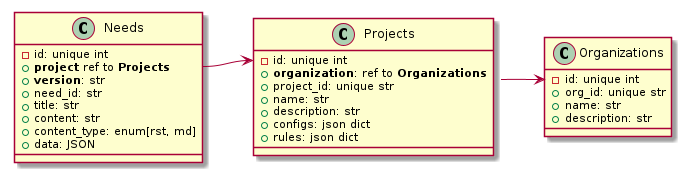

The diagram above was rendered by PlantUML. Its source (embedded in the PNG):
@startuml
    class Organizations {
        - id: unique int
        + org_id: unique str
        + name: str
        + description: str
    }
    class Projects {
        - id: unique int
        + **organization**: ref to **Organizations**
        + project_id: unique str
        + name: str
        + description: str
        + configs: json dict
        + rules: json dict
    }
    class Needs {
        - id: unique int
        + **project** ref to **Projects**
        + **version**: str
       + need_id: str
        + title: str
        + content: str
        + content_type: enum[rst, md]
        + data: JSON
    }


Needs::project -> Projects::id
Projects::organizations -> Organizations::id


@enduml